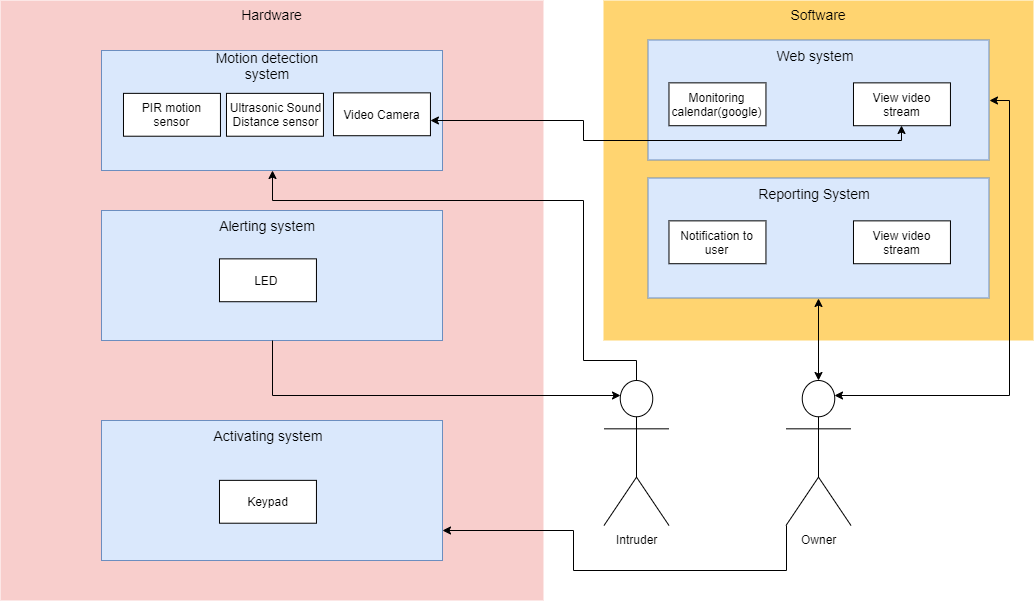

The diagram above was exported from draw.io. Its source (the exported page's mxGraphModel, read from the mxfile embedded in the PNG):
<mxGraphModel dx="1162" dy="639" grid="1" gridSize="10" guides="1" tooltips="1" connect="1" arrows="1" fold="1" page="1" pageScale="1.5" pageWidth="1169" pageHeight="826" background="none" math="0" shadow="0">
  <root>
    <mxCell id="0" style=";html=1;" />
    <mxCell id="1" style=";html=1;" parent="0" />
    <mxCell id="6a7d8f32e03d9370-61" value="Hardware" style="whiteSpace=wrap;html=1;fillColor=#f8cecc;fontSize=14;strokeColor=none;verticalAlign=top;" parent="1" vertex="1">
      <mxGeometry x="127" y="110" width="543" height="600" as="geometry" />
    </mxCell>
    <mxCell id="6a7d8f32e03d9370-57" value="Software" style="whiteSpace=wrap;html=1;fillColor=#FFD470;gradientColor=none;fontSize=14;strokeColor=none;verticalAlign=top;" parent="1" vertex="1">
      <mxGeometry x="730" y="110" width="430" height="340" as="geometry" />
    </mxCell>
    <mxCell id="RGcpxUAOFnddf1wd4s7y-4" value="" style="group" parent="1" vertex="1" connectable="0">
      <mxGeometry x="228" y="160" width="341" height="150" as="geometry" />
    </mxCell>
    <mxCell id="RGcpxUAOFnddf1wd4s7y-2" value="" style="rounded=0;whiteSpace=wrap;html=1;fillColor=#dae8fc;strokeColor=#6c8ebf;" parent="RGcpxUAOFnddf1wd4s7y-4" vertex="1">
      <mxGeometry width="341" height="120" as="geometry" />
    </mxCell>
    <mxCell id="RGcpxUAOFnddf1wd4s7y-3" value="&lt;font style=&quot;font-size: 14px&quot;&gt;Motion detection system&lt;/font&gt;" style="text;html=1;strokeColor=none;fillColor=none;align=center;verticalAlign=middle;whiteSpace=wrap;rounded=0;" parent="RGcpxUAOFnddf1wd4s7y-4" vertex="1">
      <mxGeometry x="97.42857142857142" y="5" width="138.02380952380952" height="20" as="geometry" />
    </mxCell>
    <mxCell id="RGcpxUAOFnddf1wd4s7y-5" value="PIR motion sensor" style="rounded=0;whiteSpace=wrap;html=1;" parent="RGcpxUAOFnddf1wd4s7y-4" vertex="1">
      <mxGeometry x="21.97630331753554" y="42.857142857142854" width="96.96682464454976" height="42.857142857142854" as="geometry" />
    </mxCell>
    <mxCell id="RGcpxUAOFnddf1wd4s7y-26" value="Video Camera" style="rounded=0;whiteSpace=wrap;html=1;" parent="RGcpxUAOFnddf1wd4s7y-4" vertex="1">
      <mxGeometry x="231.97630331753555" y="42.35714285714286" width="96.96682464454976" height="42.857142857142854" as="geometry" />
    </mxCell>
    <mxCell id="9MDzXDAJUW39oMsm7Lo9-1" value="Ultrasonic Sound&lt;br&gt;Distance sensor" style="rounded=0;whiteSpace=wrap;html=1;" vertex="1" parent="RGcpxUAOFnddf1wd4s7y-4">
      <mxGeometry x="124.97630331753555" y="42.85714285714286" width="96.96682464454976" height="42.857142857142854" as="geometry" />
    </mxCell>
    <mxCell id="RGcpxUAOFnddf1wd4s7y-8" value="" style="group" parent="1" vertex="1" connectable="0">
      <mxGeometry x="228" y="320" width="341" height="180" as="geometry" />
    </mxCell>
    <mxCell id="RGcpxUAOFnddf1wd4s7y-9" value="" style="rounded=0;whiteSpace=wrap;html=1;fillColor=#dae8fc;strokeColor=#6c8ebf;" parent="RGcpxUAOFnddf1wd4s7y-8" vertex="1">
      <mxGeometry width="341" height="130" as="geometry" />
    </mxCell>
    <mxCell id="RGcpxUAOFnddf1wd4s7y-10" value="&lt;font style=&quot;font-size: 14px&quot;&gt;Alerting system&lt;/font&gt;" style="text;html=1;strokeColor=none;fillColor=none;align=center;verticalAlign=middle;whiteSpace=wrap;rounded=0;" parent="RGcpxUAOFnddf1wd4s7y-8" vertex="1">
      <mxGeometry x="97.42857142857142" y="5" width="138.02380952380952" height="20" as="geometry" />
    </mxCell>
    <mxCell id="RGcpxUAOFnddf1wd4s7y-11" value="LED&amp;nbsp;" style="rounded=0;whiteSpace=wrap;html=1;" parent="RGcpxUAOFnddf1wd4s7y-8" vertex="1">
      <mxGeometry x="117.97630331753554" y="48.357142857142854" width="96.96682464454976" height="42.857142857142854" as="geometry" />
    </mxCell>
    <mxCell id="RGcpxUAOFnddf1wd4s7y-14" value="" style="group" parent="1" vertex="1" connectable="0">
      <mxGeometry x="228" y="530" width="341" height="180" as="geometry" />
    </mxCell>
    <mxCell id="RGcpxUAOFnddf1wd4s7y-15" value="" style="rounded=0;whiteSpace=wrap;html=1;fillColor=#dae8fc;strokeColor=#6c8ebf;" parent="RGcpxUAOFnddf1wd4s7y-14" vertex="1">
      <mxGeometry width="341" height="140" as="geometry" />
    </mxCell>
    <mxCell id="RGcpxUAOFnddf1wd4s7y-16" value="&lt;font style=&quot;font-size: 14px&quot;&gt;Activating system&lt;/font&gt;" style="text;html=1;strokeColor=none;fillColor=none;align=center;verticalAlign=middle;whiteSpace=wrap;rounded=0;" parent="RGcpxUAOFnddf1wd4s7y-14" vertex="1">
      <mxGeometry x="97.42857142857142" y="5" width="138.02380952380952" height="20" as="geometry" />
    </mxCell>
    <mxCell id="RGcpxUAOFnddf1wd4s7y-17" value="Keypad" style="rounded=0;whiteSpace=wrap;html=1;" parent="RGcpxUAOFnddf1wd4s7y-14" vertex="1">
      <mxGeometry x="117.97630331753554" y="59.857142857142854" width="96.96682464454976" height="42.857142857142854" as="geometry" />
    </mxCell>
    <mxCell id="RGcpxUAOFnddf1wd4s7y-21" value="" style="group" parent="1" vertex="1" connectable="0">
      <mxGeometry x="774.5" y="149.5" width="341" height="150" as="geometry" />
    </mxCell>
    <mxCell id="RGcpxUAOFnddf1wd4s7y-22" value="" style="rounded=0;whiteSpace=wrap;html=1;fillColor=#dae8fc;strokeColor=#6c8ebf;" parent="RGcpxUAOFnddf1wd4s7y-21" vertex="1">
      <mxGeometry width="341" height="120" as="geometry" />
    </mxCell>
    <mxCell id="RGcpxUAOFnddf1wd4s7y-23" value="&lt;font style=&quot;font-size: 14px&quot;&gt;Web system&lt;/font&gt;" style="text;html=1;strokeColor=none;fillColor=none;align=center;verticalAlign=middle;whiteSpace=wrap;rounded=0;" parent="RGcpxUAOFnddf1wd4s7y-21" vertex="1">
      <mxGeometry x="97.42857142857142" y="5" width="138.02380952380952" height="20" as="geometry" />
    </mxCell>
    <mxCell id="RGcpxUAOFnddf1wd4s7y-24" value="Monitoring calendar(google)" style="rounded=0;whiteSpace=wrap;html=1;" parent="RGcpxUAOFnddf1wd4s7y-21" vertex="1">
      <mxGeometry x="20.97630331753554" y="42.857142857142854" width="96.96682464454976" height="42.857142857142854" as="geometry" />
    </mxCell>
    <mxCell id="RGcpxUAOFnddf1wd4s7y-25" value="View video stream" style="rounded=0;whiteSpace=wrap;html=1;" parent="RGcpxUAOFnddf1wd4s7y-21" vertex="1">
      <mxGeometry x="205.47630331753555" y="42.85714285714286" width="96.96682464454976" height="42.857142857142854" as="geometry" />
    </mxCell>
    <mxCell id="KLBLAHQnKha9tS-tLEZV-2" value="" style="group" parent="1" vertex="1" connectable="0">
      <mxGeometry x="774.5" y="287.5" width="341" height="150" as="geometry" />
    </mxCell>
    <mxCell id="KLBLAHQnKha9tS-tLEZV-3" value="" style="rounded=0;whiteSpace=wrap;html=1;fillColor=#dae8fc;strokeColor=#6c8ebf;" parent="KLBLAHQnKha9tS-tLEZV-2" vertex="1">
      <mxGeometry width="341" height="120" as="geometry" />
    </mxCell>
    <mxCell id="KLBLAHQnKha9tS-tLEZV-4" value="&lt;span style=&quot;font-size: 14px&quot;&gt;Reporting System&lt;/span&gt;" style="text;html=1;strokeColor=none;fillColor=none;align=center;verticalAlign=middle;whiteSpace=wrap;rounded=0;" parent="KLBLAHQnKha9tS-tLEZV-2" vertex="1">
      <mxGeometry x="97.42857142857142" y="5" width="138.02380952380952" height="20" as="geometry" />
    </mxCell>
    <mxCell id="KLBLAHQnKha9tS-tLEZV-5" value="Notification to user" style="rounded=0;whiteSpace=wrap;html=1;" parent="KLBLAHQnKha9tS-tLEZV-2" vertex="1">
      <mxGeometry x="20.97630331753554" y="42.857142857142854" width="96.96682464454976" height="42.857142857142854" as="geometry" />
    </mxCell>
    <mxCell id="KLBLAHQnKha9tS-tLEZV-6" value="View video stream" style="rounded=0;whiteSpace=wrap;html=1;" parent="KLBLAHQnKha9tS-tLEZV-2" vertex="1">
      <mxGeometry x="205.47630331753555" y="42.85714285714286" width="96.96682464454976" height="42.857142857142854" as="geometry" />
    </mxCell>
    <mxCell id="KLBLAHQnKha9tS-tLEZV-16" style="edgeStyle=orthogonalEdgeStyle;rounded=0;orthogonalLoop=1;jettySize=auto;html=1;exitX=0.5;exitY=0;exitDx=0;exitDy=0;exitPerimeter=0;entryX=0.5;entryY=1;entryDx=0;entryDy=0;startArrow=classic;startFill=1;" parent="1" source="KLBLAHQnKha9tS-tLEZV-7" target="KLBLAHQnKha9tS-tLEZV-3" edge="1">
      <mxGeometry relative="1" as="geometry" />
    </mxCell>
    <mxCell id="KLBLAHQnKha9tS-tLEZV-17" style="edgeStyle=orthogonalEdgeStyle;rounded=0;orthogonalLoop=1;jettySize=auto;html=1;exitX=0.75;exitY=0.1;exitDx=0;exitDy=0;exitPerimeter=0;entryX=1;entryY=0.5;entryDx=0;entryDy=0;startArrow=classic;startFill=1;" parent="1" source="KLBLAHQnKha9tS-tLEZV-7" target="RGcpxUAOFnddf1wd4s7y-22" edge="1">
      <mxGeometry relative="1" as="geometry">
        <Array as="points">
          <mxPoint x="1136" y="505" />
          <mxPoint x="1136" y="210" />
        </Array>
      </mxGeometry>
    </mxCell>
    <mxCell id="KLBLAHQnKha9tS-tLEZV-22" style="edgeStyle=orthogonalEdgeStyle;rounded=0;orthogonalLoop=1;jettySize=auto;html=1;" parent="1" source="KLBLAHQnKha9tS-tLEZV-7" target="RGcpxUAOFnddf1wd4s7y-15" edge="1">
      <mxGeometry relative="1" as="geometry">
        <mxPoint x="913" y="610" as="sourcePoint" />
        <Array as="points">
          <mxPoint x="913" y="680" />
          <mxPoint x="700" y="680" />
          <mxPoint x="700" y="640" />
        </Array>
      </mxGeometry>
    </mxCell>
    <mxCell id="KLBLAHQnKha9tS-tLEZV-7" value="Owner" style="shape=umlActor;verticalLabelPosition=bottom;labelBackgroundColor=#ffffff;verticalAlign=top;html=1;outlineConnect=0;" parent="1" vertex="1">
      <mxGeometry x="912.5" y="490" width="65" height="145" as="geometry" />
    </mxCell>
    <mxCell id="KLBLAHQnKha9tS-tLEZV-18" style="edgeStyle=orthogonalEdgeStyle;rounded=0;orthogonalLoop=1;jettySize=auto;html=1;exitX=0.5;exitY=1;exitDx=0;exitDy=0;startArrow=classic;startFill=1;" parent="1" source="RGcpxUAOFnddf1wd4s7y-25" target="RGcpxUAOFnddf1wd4s7y-26" edge="1">
      <mxGeometry relative="1" as="geometry">
        <Array as="points">
          <mxPoint x="1028" y="250" />
          <mxPoint x="710" y="250" />
          <mxPoint x="710" y="230" />
        </Array>
      </mxGeometry>
    </mxCell>
    <mxCell id="KLBLAHQnKha9tS-tLEZV-23" style="edgeStyle=orthogonalEdgeStyle;rounded=0;orthogonalLoop=1;jettySize=auto;html=1;exitX=0.5;exitY=0;exitDx=0;exitDy=0;exitPerimeter=0;entryX=0.5;entryY=1;entryDx=0;entryDy=0;" parent="1" source="KLBLAHQnKha9tS-tLEZV-21" target="RGcpxUAOFnddf1wd4s7y-2" edge="1">
      <mxGeometry relative="1" as="geometry">
        <Array as="points">
          <mxPoint x="763" y="470" />
          <mxPoint x="710" y="470" />
          <mxPoint x="710" y="310" />
          <mxPoint x="399" y="310" />
        </Array>
      </mxGeometry>
    </mxCell>
    <mxCell id="KLBLAHQnKha9tS-tLEZV-24" style="edgeStyle=orthogonalEdgeStyle;rounded=0;orthogonalLoop=1;jettySize=auto;html=1;exitX=0.25;exitY=0.1;exitDx=0;exitDy=0;exitPerimeter=0;endArrow=none;endFill=0;startArrow=classic;startFill=1;" parent="1" source="KLBLAHQnKha9tS-tLEZV-21" target="RGcpxUAOFnddf1wd4s7y-9" edge="1">
      <mxGeometry relative="1" as="geometry" />
    </mxCell>
    <mxCell id="KLBLAHQnKha9tS-tLEZV-21" value="Intruder" style="shape=umlActor;verticalLabelPosition=bottom;labelBackgroundColor=#ffffff;verticalAlign=top;html=1;outlineConnect=0;" parent="1" vertex="1">
      <mxGeometry x="730.5" y="490" width="65" height="145" as="geometry" />
    </mxCell>
  </root>
</mxGraphModel>